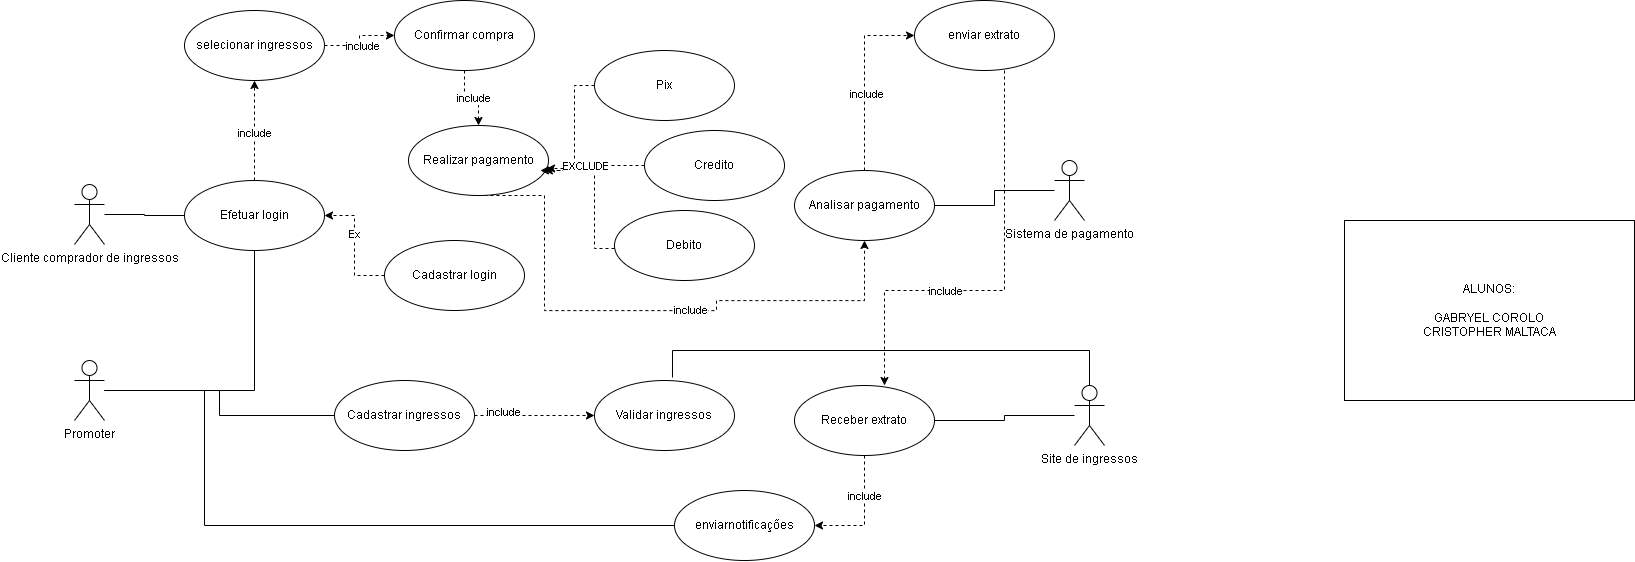

The diagram above was exported from draw.io. Its source (the exported page's mxGraphModel, read from the mxfile embedded in the PNG):
<mxGraphModel dx="2056" dy="641" grid="1" gridSize="10" guides="1" tooltips="1" connect="1" arrows="1" fold="1" page="1" pageScale="1" pageWidth="827" pageHeight="1169" math="0" shadow="0">
  <root>
    <mxCell id="0" />
    <mxCell id="1" parent="0" />
    <mxCell id="ZO4mLarxLw7OrEeVGrZ6-23" edge="1" parent="1" source="ZO4mLarxLw7OrEeVGrZ6-18" style="edgeStyle=orthogonalEdgeStyle;rounded=0;orthogonalLoop=1;jettySize=auto;html=1;endArrow=none;endFill=0;entryX=0;entryY=0.5;entryDx=0;entryDy=0;" target="ZO4mLarxLw7OrEeVGrZ6-79" value="">
      <mxGeometry relative="1" as="geometry">
        <mxPoint x="80" y="570" as="targetPoint" />
      </mxGeometry>
    </mxCell>
    <mxCell id="ZO4mLarxLw7OrEeVGrZ6-18" parent="1" style="shape=umlActor;verticalLabelPosition=bottom;verticalAlign=top;html=1;" value="Cliente comprador de ingressos" vertex="1">
      <mxGeometry height="60" width="30" x="10" y="574" as="geometry" />
    </mxCell>
    <mxCell id="ZO4mLarxLw7OrEeVGrZ6-59" edge="1" parent="1" source="ZO4mLarxLw7OrEeVGrZ6-79" style="edgeStyle=orthogonalEdgeStyle;rounded=0;orthogonalLoop=1;jettySize=auto;html=1;entryX=0.5;entryY=1;entryDx=0;entryDy=0;dashed=1;exitX=0.5;exitY=0;exitDx=0;exitDy=0;" target="ZO4mLarxLw7OrEeVGrZ6-20">
      <mxGeometry relative="1" as="geometry">
        <mxPoint x="150" y="535" as="sourcePoint" />
      </mxGeometry>
    </mxCell>
    <mxCell id="ZO4mLarxLw7OrEeVGrZ6-62" connectable="0" parent="ZO4mLarxLw7OrEeVGrZ6-59" style="edgeLabel;html=1;align=center;verticalAlign=middle;resizable=0;points=[];" value="include" vertex="1">
      <mxGeometry relative="1" x="-0.0359" y="1" as="geometry">
        <mxPoint as="offset" />
      </mxGeometry>
    </mxCell>
    <mxCell id="ZO4mLarxLw7OrEeVGrZ6-60" edge="1" parent="1" source="ZO4mLarxLw7OrEeVGrZ6-20" style="edgeStyle=orthogonalEdgeStyle;rounded=0;orthogonalLoop=1;jettySize=auto;html=1;entryX=0;entryY=0.5;entryDx=0;entryDy=0;dashed=1;" target="ZO4mLarxLw7OrEeVGrZ6-21">
      <mxGeometry relative="1" as="geometry" />
    </mxCell>
    <mxCell id="ZO4mLarxLw7OrEeVGrZ6-63" connectable="0" parent="ZO4mLarxLw7OrEeVGrZ6-60" style="edgeLabel;html=1;align=center;verticalAlign=middle;resizable=0;points=[];" value="include" vertex="1">
      <mxGeometry relative="1" x="-0.1147" y="-2" as="geometry">
        <mxPoint as="offset" />
      </mxGeometry>
    </mxCell>
    <mxCell id="ZO4mLarxLw7OrEeVGrZ6-20" parent="1" style="ellipse;whiteSpace=wrap;html=1;" value="selecionar ingressos" vertex="1">
      <mxGeometry height="70" width="140" x="120" y="400" as="geometry" />
    </mxCell>
    <mxCell id="ZO4mLarxLw7OrEeVGrZ6-61" edge="1" parent="1" source="ZO4mLarxLw7OrEeVGrZ6-21" style="edgeStyle=orthogonalEdgeStyle;rounded=0;orthogonalLoop=1;jettySize=auto;html=1;entryX=0.5;entryY=0;entryDx=0;entryDy=0;dashed=1;" target="ZO4mLarxLw7OrEeVGrZ6-27">
      <mxGeometry relative="1" as="geometry" />
    </mxCell>
    <mxCell id="ZO4mLarxLw7OrEeVGrZ6-64" connectable="0" parent="ZO4mLarxLw7OrEeVGrZ6-61" style="edgeLabel;html=1;align=center;verticalAlign=middle;resizable=0;points=[];" value="include" vertex="1">
      <mxGeometry relative="1" x="0.0379" as="geometry">
        <mxPoint as="offset" />
      </mxGeometry>
    </mxCell>
    <mxCell id="ZO4mLarxLw7OrEeVGrZ6-21" parent="1" style="ellipse;whiteSpace=wrap;html=1;" value="Confirmar compra" vertex="1">
      <mxGeometry height="70" width="140" x="330" y="390" as="geometry" />
    </mxCell>
    <mxCell id="ZO4mLarxLw7OrEeVGrZ6-96" edge="1" parent="1" source="ZO4mLarxLw7OrEeVGrZ6-27" style="edgeStyle=orthogonalEdgeStyle;rounded=0;orthogonalLoop=1;jettySize=auto;html=1;entryX=0.5;entryY=1;entryDx=0;entryDy=0;exitX=0.5;exitY=1;exitDx=0;exitDy=0;dashed=1;" target="ZO4mLarxLw7OrEeVGrZ6-95">
      <mxGeometry relative="1" as="geometry">
        <Array as="points">
          <mxPoint x="480" y="585" />
          <mxPoint x="480" y="700.07" />
          <mxPoint x="652" y="700.07" />
          <mxPoint x="652" y="690.07" />
          <mxPoint x="800" y="690.07" />
        </Array>
      </mxGeometry>
    </mxCell>
    <mxCell id="ZO4mLarxLw7OrEeVGrZ6-101" connectable="0" parent="ZO4mLarxLw7OrEeVGrZ6-96" style="edgeLabel;html=1;align=center;verticalAlign=middle;resizable=0;points=[];" value="include" vertex="1">
      <mxGeometry relative="1" x="0.1446" y="1" as="geometry">
        <mxPoint as="offset" />
      </mxGeometry>
    </mxCell>
    <mxCell id="ZO4mLarxLw7OrEeVGrZ6-27" parent="1" style="ellipse;whiteSpace=wrap;html=1;" value="Realizar pagamento" vertex="1">
      <mxGeometry height="70" width="140" x="344" y="515" as="geometry" />
    </mxCell>
    <mxCell id="ZO4mLarxLw7OrEeVGrZ6-92" edge="1" parent="1" source="ZO4mLarxLw7OrEeVGrZ6-30" style="edgeStyle=orthogonalEdgeStyle;rounded=0;orthogonalLoop=1;jettySize=auto;html=1;entryX=0;entryY=0.5;entryDx=0;entryDy=0;dashed=1;" target="ZO4mLarxLw7OrEeVGrZ6-88">
      <mxGeometry relative="1" as="geometry" />
    </mxCell>
    <mxCell id="ZO4mLarxLw7OrEeVGrZ6-102" connectable="0" parent="ZO4mLarxLw7OrEeVGrZ6-92" style="edgeLabel;html=1;align=center;verticalAlign=middle;resizable=0;points=[];" value="include" vertex="1">
      <mxGeometry relative="1" x="-0.5315" y="4" as="geometry">
        <mxPoint as="offset" />
      </mxGeometry>
    </mxCell>
    <mxCell id="ZO4mLarxLw7OrEeVGrZ6-30" parent="1" style="ellipse;whiteSpace=wrap;html=1;" value="Cadastrar ingressos" vertex="1">
      <mxGeometry height="70" width="140" x="270" y="770" as="geometry" />
    </mxCell>
    <mxCell id="ZO4mLarxLw7OrEeVGrZ6-82" edge="1" parent="1" source="ZO4mLarxLw7OrEeVGrZ6-38" style="edgeStyle=orthogonalEdgeStyle;rounded=0;orthogonalLoop=1;jettySize=auto;html=1;endArrow=none;endFill=0;entryX=0.5;entryY=1;entryDx=0;entryDy=0;" target="ZO4mLarxLw7OrEeVGrZ6-79">
      <mxGeometry relative="1" as="geometry">
        <mxPoint x="165" y="859.9999999999998" as="sourcePoint" />
        <mxPoint x="275" y="685" as="targetPoint" />
      </mxGeometry>
    </mxCell>
    <mxCell id="ZO4mLarxLw7OrEeVGrZ6-90" edge="1" parent="1" source="ZO4mLarxLw7OrEeVGrZ6-38" style="edgeStyle=orthogonalEdgeStyle;rounded=0;orthogonalLoop=1;jettySize=auto;html=1;endArrow=none;endFill=0;" target="ZO4mLarxLw7OrEeVGrZ6-30">
      <mxGeometry relative="1" as="geometry" />
    </mxCell>
    <mxCell id="ZO4mLarxLw7OrEeVGrZ6-129" edge="1" parent="1" source="ZO4mLarxLw7OrEeVGrZ6-38" style="edgeStyle=orthogonalEdgeStyle;rounded=0;orthogonalLoop=1;jettySize=auto;html=1;entryX=0;entryY=0.5;entryDx=0;entryDy=0;endArrow=none;endFill=0;" target="ZO4mLarxLw7OrEeVGrZ6-123">
      <mxGeometry relative="1" as="geometry">
        <Array as="points">
          <mxPoint x="140" y="780" />
          <mxPoint x="140" y="915" />
        </Array>
      </mxGeometry>
    </mxCell>
    <mxCell id="ZO4mLarxLw7OrEeVGrZ6-38" parent="1" style="shape=umlActor;verticalLabelPosition=bottom;verticalAlign=top;html=1;" value="Promoter" vertex="1">
      <mxGeometry height="60" width="30" x="10" y="750" as="geometry" />
    </mxCell>
    <mxCell id="ZO4mLarxLw7OrEeVGrZ6-67" parent="1" style="ellipse;whiteSpace=wrap;html=1;" value="Credito" vertex="1">
      <mxGeometry height="70" width="140" x="580" y="520" as="geometry" />
    </mxCell>
    <mxCell id="ZO4mLarxLw7OrEeVGrZ6-68" parent="1" style="ellipse;whiteSpace=wrap;html=1;" value="Debito" vertex="1">
      <mxGeometry height="70" width="140" x="550" y="600" as="geometry" />
    </mxCell>
    <mxCell id="ZO4mLarxLw7OrEeVGrZ6-69" parent="1" style="ellipse;whiteSpace=wrap;html=1;" value="Pix" vertex="1">
      <mxGeometry height="70" width="140" x="530" y="440" as="geometry" />
    </mxCell>
    <mxCell id="ZO4mLarxLw7OrEeVGrZ6-73" edge="1" parent="1" source="ZO4mLarxLw7OrEeVGrZ6-69" style="edgeStyle=orthogonalEdgeStyle;rounded=0;orthogonalLoop=1;jettySize=auto;html=1;entryX=0.986;entryY=0.614;entryDx=0;entryDy=0;entryPerimeter=0;dashed=1;" target="ZO4mLarxLw7OrEeVGrZ6-27">
      <mxGeometry relative="1" as="geometry">
        <Array as="points">
          <mxPoint x="510" y="475" />
          <mxPoint x="510" y="558" />
        </Array>
      </mxGeometry>
    </mxCell>
    <mxCell id="ZO4mLarxLw7OrEeVGrZ6-74" edge="1" parent="1" source="ZO4mLarxLw7OrEeVGrZ6-67" style="edgeStyle=orthogonalEdgeStyle;rounded=0;orthogonalLoop=1;jettySize=auto;html=1;entryX=0.971;entryY=0.643;entryDx=0;entryDy=0;entryPerimeter=0;dashed=1;" target="ZO4mLarxLw7OrEeVGrZ6-27">
      <mxGeometry relative="1" as="geometry" />
    </mxCell>
    <mxCell id="ZO4mLarxLw7OrEeVGrZ6-75" edge="1" parent="1" style="edgeStyle=orthogonalEdgeStyle;rounded=0;orthogonalLoop=1;jettySize=auto;html=1;entryX=1.014;entryY=0.6;entryDx=0;entryDy=0;entryPerimeter=0;dashed=1;">
      <mxGeometry relative="1" as="geometry">
        <Array as="points">
          <mxPoint x="530" y="638" />
          <mxPoint x="530" y="560" />
        </Array>
        <mxPoint x="550" y="638" as="sourcePoint" />
        <mxPoint x="475.96000000000004" y="560" as="targetPoint" />
      </mxGeometry>
    </mxCell>
    <mxCell id="ZO4mLarxLw7OrEeVGrZ6-76" connectable="0" parent="ZO4mLarxLw7OrEeVGrZ6-75" style="edgeLabel;html=1;align=center;verticalAlign=middle;resizable=0;points=[];" value="EXCLUDE" vertex="1">
      <mxGeometry relative="1" x="0.6838" y="-3" as="geometry">
        <mxPoint x="20" y="-2" as="offset" />
      </mxGeometry>
    </mxCell>
    <mxCell id="ZO4mLarxLw7OrEeVGrZ6-79" parent="1" style="ellipse;whiteSpace=wrap;html=1;" value="Efetuar login" vertex="1">
      <mxGeometry height="70" width="140" x="120" y="570" as="geometry" />
    </mxCell>
    <mxCell id="ZO4mLarxLw7OrEeVGrZ6-86" edge="1" parent="1" source="ZO4mLarxLw7OrEeVGrZ6-85" style="edgeStyle=orthogonalEdgeStyle;rounded=0;orthogonalLoop=1;jettySize=auto;html=1;entryX=1;entryY=0.5;entryDx=0;entryDy=0;dashed=1;" target="ZO4mLarxLw7OrEeVGrZ6-79">
      <mxGeometry relative="1" as="geometry" />
    </mxCell>
    <mxCell id="ZO4mLarxLw7OrEeVGrZ6-100" connectable="0" parent="ZO4mLarxLw7OrEeVGrZ6-86" style="edgeLabel;html=1;align=center;verticalAlign=middle;resizable=0;points=[];" value="Ex" vertex="1">
      <mxGeometry relative="1" x="0.1963" y="1" as="geometry">
        <mxPoint as="offset" />
      </mxGeometry>
    </mxCell>
    <mxCell id="ZO4mLarxLw7OrEeVGrZ6-85" parent="1" style="ellipse;whiteSpace=wrap;html=1;" value="Cadastrar login" vertex="1">
      <mxGeometry height="70" width="140" x="320" y="630" as="geometry" />
    </mxCell>
    <mxCell id="ZO4mLarxLw7OrEeVGrZ6-93" edge="1" parent="1" source="ZO4mLarxLw7OrEeVGrZ6-87" style="edgeStyle=orthogonalEdgeStyle;rounded=0;orthogonalLoop=1;jettySize=auto;html=1;entryX=1;entryY=0.5;entryDx=0;entryDy=0;endArrow=none;endFill=0;" target="ZO4mLarxLw7OrEeVGrZ6-110">
      <mxGeometry relative="1" as="geometry" />
    </mxCell>
    <mxCell id="ZO4mLarxLw7OrEeVGrZ6-87" parent="1" style="shape=umlActor;verticalLabelPosition=bottom;verticalAlign=top;html=1;" value="Site de ingressos" vertex="1">
      <mxGeometry height="60" width="30" x="1010" y="775" as="geometry" />
    </mxCell>
    <mxCell id="ZO4mLarxLw7OrEeVGrZ6-88" parent="1" style="ellipse;whiteSpace=wrap;html=1;" value="Validar ingressos" vertex="1">
      <mxGeometry height="70" width="140" x="530" y="770" as="geometry" />
    </mxCell>
    <mxCell id="ZO4mLarxLw7OrEeVGrZ6-125" edge="1" parent="1" source="ZO4mLarxLw7OrEeVGrZ6-94" style="edgeStyle=orthogonalEdgeStyle;rounded=0;orthogonalLoop=1;jettySize=auto;html=1;entryX=1;entryY=0.5;entryDx=0;entryDy=0;endArrow=none;endFill=0;" target="ZO4mLarxLw7OrEeVGrZ6-95">
      <mxGeometry relative="1" as="geometry" />
    </mxCell>
    <mxCell id="ZO4mLarxLw7OrEeVGrZ6-94" parent="1" style="shape=umlActor;verticalLabelPosition=bottom;verticalAlign=top;html=1;" value="Sistema de pagamento" vertex="1">
      <mxGeometry height="60" width="30" x="990" y="550" as="geometry" />
    </mxCell>
    <mxCell id="ZO4mLarxLw7OrEeVGrZ6-103" edge="1" parent="1" source="ZO4mLarxLw7OrEeVGrZ6-95" style="edgeStyle=orthogonalEdgeStyle;rounded=0;orthogonalLoop=1;jettySize=auto;html=1;entryX=0;entryY=0.5;entryDx=0;entryDy=0;dashed=1;" target="ZO4mLarxLw7OrEeVGrZ6-108">
      <mxGeometry relative="1" as="geometry">
        <mxPoint x="800" y="480.0000000000001" as="targetPoint" />
      </mxGeometry>
    </mxCell>
    <mxCell id="ZO4mLarxLw7OrEeVGrZ6-124" connectable="0" parent="ZO4mLarxLw7OrEeVGrZ6-103" style="edgeLabel;html=1;align=center;verticalAlign=middle;resizable=0;points=[];" value="include" vertex="1">
      <mxGeometry relative="1" x="-0.1712" y="-1" as="geometry">
        <mxPoint as="offset" />
      </mxGeometry>
    </mxCell>
    <mxCell id="ZO4mLarxLw7OrEeVGrZ6-95" parent="1" style="ellipse;whiteSpace=wrap;html=1;" value="Analisar pagamento" vertex="1">
      <mxGeometry height="70" width="140" x="730" y="560" as="geometry" />
    </mxCell>
    <mxCell id="ZO4mLarxLw7OrEeVGrZ6-111" edge="1" parent="1" style="edgeStyle=orthogonalEdgeStyle;rounded=0;orthogonalLoop=1;jettySize=auto;html=1;entryX=0.5;entryY=0;entryDx=0;entryDy=0;dashed=1;">
      <mxGeometry relative="1" as="geometry">
        <Array as="points">
          <mxPoint x="940" y="680" />
          <mxPoint x="820" y="680" />
        </Array>
        <mxPoint x="940" y="460" as="sourcePoint" />
        <mxPoint x="820" y="775" as="targetPoint" />
      </mxGeometry>
    </mxCell>
    <mxCell id="ZO4mLarxLw7OrEeVGrZ6-126" connectable="0" parent="ZO4mLarxLw7OrEeVGrZ6-111" style="edgeLabel;html=1;align=center;verticalAlign=middle;resizable=0;points=[];" value="include" vertex="1">
      <mxGeometry relative="1" x="0.3455" as="geometry">
        <mxPoint x="13" as="offset" />
      </mxGeometry>
    </mxCell>
    <mxCell id="ZO4mLarxLw7OrEeVGrZ6-108" parent="1" style="ellipse;whiteSpace=wrap;html=1;" value="enviar extrato" vertex="1">
      <mxGeometry height="70" width="140" x="850" y="390" as="geometry" />
    </mxCell>
    <mxCell id="ZO4mLarxLw7OrEeVGrZ6-127" edge="1" parent="1" source="ZO4mLarxLw7OrEeVGrZ6-110" style="edgeStyle=orthogonalEdgeStyle;rounded=0;orthogonalLoop=1;jettySize=auto;html=1;dashed=1;entryX=1;entryY=0.5;entryDx=0;entryDy=0;" target="ZO4mLarxLw7OrEeVGrZ6-123" value="">
      <mxGeometry relative="1" as="geometry" />
    </mxCell>
    <mxCell id="ZO4mLarxLw7OrEeVGrZ6-130" connectable="0" parent="ZO4mLarxLw7OrEeVGrZ6-127" style="edgeLabel;html=1;align=center;verticalAlign=middle;resizable=0;points=[];" value="include" vertex="1">
      <mxGeometry relative="1" x="-0.3333" y="-1" as="geometry">
        <mxPoint as="offset" />
      </mxGeometry>
    </mxCell>
    <mxCell id="ZO4mLarxLw7OrEeVGrZ6-110" parent="1" style="ellipse;whiteSpace=wrap;html=1;" value="Receber extrato" vertex="1">
      <mxGeometry height="70" width="140" x="730" y="775" as="geometry" />
    </mxCell>
    <mxCell id="ZO4mLarxLw7OrEeVGrZ6-116" parent="1" style="html=1;whiteSpace=wrap;" value="ALUNOS:&lt;div&gt;&lt;br&gt;&lt;/div&gt;&lt;div&gt;GABRYEL COROLO&lt;/div&gt;&lt;div&gt;CRISTOPHER MALTACA&lt;/div&gt;" vertex="1">
      <mxGeometry height="180" width="290" x="1280" y="610" as="geometry" />
    </mxCell>
    <mxCell id="ZO4mLarxLw7OrEeVGrZ6-123" parent="1" style="ellipse;whiteSpace=wrap;html=1;" value="enviarnotificações" vertex="1">
      <mxGeometry height="70" width="140" x="610" y="880" as="geometry" />
    </mxCell>
    <mxCell id="ZO4mLarxLw7OrEeVGrZ6-131" edge="1" parent="1" source="ZO4mLarxLw7OrEeVGrZ6-87" style="edgeStyle=orthogonalEdgeStyle;rounded=0;orthogonalLoop=1;jettySize=auto;html=1;entryX=0.557;entryY=-0.043;entryDx=0;entryDy=0;entryPerimeter=0;endArrow=none;endFill=0;" target="ZO4mLarxLw7OrEeVGrZ6-88">
      <mxGeometry relative="1" as="geometry">
        <Array as="points">
          <mxPoint x="1025" y="740" />
          <mxPoint x="608" y="740" />
        </Array>
      </mxGeometry>
    </mxCell>
  </root>
</mxGraphModel>